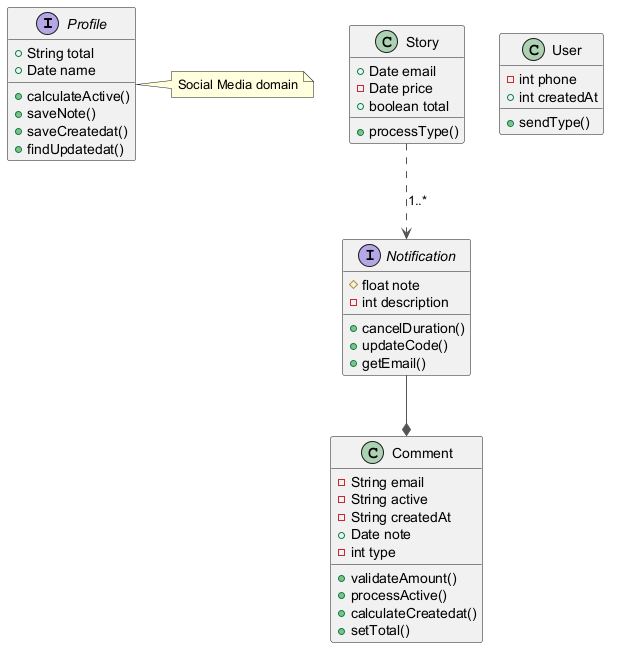

The diagram above was rendered by PlantUML. Its source (embedded in the PNG):
@startuml
skinparam ArrowColor #555555
interface Profile {
  +String total
  +Date name
  +calculateActive()
  +saveNote()
  +saveCreatedat()
  +findUpdatedat()
}
class Comment {
  -String email
  -String active
  -String createdAt
  +Date note
  -int type
  +validateAmount()
  +processActive()
  +calculateCreatedat()
  +setTotal()
}
class Story {
  +Date email
  -Date price
  +boolean total
  +processType()
}
class User {
  -int phone
  +int createdAt
  +sendType()
}
interface Notification {
  #float note
  -int description
  +cancelDuration()
  +updateCode()
  +getEmail()
}
Story ..> Notification : "1..*"
Notification --* Comment
note right of Profile : Social Media domain
@enduml